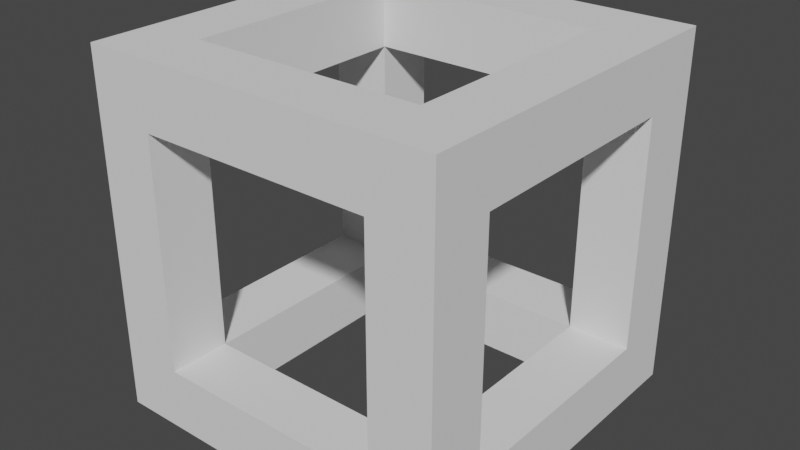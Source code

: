 # Source: box.blend  (saved by Blender 2.90.8; exported with 4.5.12 LTS)
import bpy
from mathutils import Matrix  # noqa: F401  (used for matrix-valued properties, if any)

bpy.ops.wm.read_factory_settings(use_empty=True)
scene = bpy.context.scene
scene.name = 'Scene'

# ---- collections
col_collection = bpy.data.collections.new('Collection'); scene.collection.children.link(col_collection)

# ---- world
world_world = bpy.data.worlds.new('World'); scene.world = world_world
world_world.use_nodes = True; world_world.node_tree.nodes.clear()
_N = world_world.node_tree.nodes; _L = world_world.node_tree.links
n0 = _N.new('ShaderNodeOutputWorld'); n0.name = 'World Output'; n0.location = (300, 300)
n1 = _N.new('ShaderNodeBackground'); n1.name = 'Background'; n1.location = (10, 300)
n1.inputs[0].default_value = (0.05088, 0.05088, 0.05088, 1.0)
_L.new(n1.outputs[0], n0.inputs[0])
n0.is_active_output = True
world_world.color = (0.05088, 0.05088, 0.05088)
world_world.use_sun_shadow = False
world_world.sun_shadow_jitter_overblur = 0.0

# ---- meshes
me_cube_001 = bpy.data.meshes.new('Cube.001')
me_cube_001.from_pydata([(-2.0, -2.0, -2.0), (-2.0, -2.0, 2.0), (-2.0, 2.0, -2.0), (-2.0, 2.0, 2.0), (2.0, -2.0, -2.0), (2.0, -2.0, 2.0), (2.0, 2.0, -2.0), (2.0, 2.0, 2.0), (1.306, 2.0, -2.0), (1.306, 2.0, 2.0), (1.306, -2.0, -2.0), (1.306, -2.0, 2.0), (-1.3, 2.0, -2.0), (-1.3, -2.0, 2.0), (-1.3, 2.0, 2.0), (-1.3, -2.0, -2.0), (-2.0, -2.0, -1.307), (-2.0, 2.0, -1.307), (2.0, 2.0, -1.307), (2.0, -2.0, -1.307), (1.306, -2.0, -1.307), (1.306, 2.0, -1.307), (-1.3, 2.0, -1.307), (-1.3, -2.0, -1.307), (-2.0, -2.0, 1.288), (-2.0, 2.0, 1.288), (2.0, 2.0, 1.288), (2.0, -2.0, 1.288), (1.306, -2.0, 1.288), (1.306, 2.0, 1.288), (-1.3, 2.0, 1.288), (-1.3, -2.0, 1.288), (-2.0, 1.295, -2.0), (-2.0, 1.295, 2.0), (2.0, 1.295, -2.0), (2.0, 1.295, 2.0), (1.306, 1.295, 2.0), (1.306, 1.295, -2.0), (-1.3, 1.295, -2.0), (-1.3, 1.295, 2.0), (2.0, 1.295, -1.307), (-2.0, 1.295, -1.307), (2.0, 1.295, 1.288), (-2.0, 1.295, 1.288), (-2.0, -1.312, -2.0), (2.0, -1.312, 2.0), (1.306, -1.312, 2.0), (1.306, -1.312, -2.0), (-1.3, -1.312, -2.0), (-1.3, -1.312, 2.0), (2.0, -1.312, -1.307), (2.0, -1.312, 1.288), (-2.0, -1.312, 2.0), (2.0, -1.312, -2.0), (-2.0, -1.312, -1.307), (-2.0, -1.312, 1.288), (-1.3, 1.295, -1.315), (-1.3, 1.295, 1.284), (-1.3, -1.312, -1.315), (-1.3, -1.312, 1.284), (1.306, 1.295, 1.284), (1.306, 1.295, -1.315), (1.306, -1.312, 1.284), (1.306, -1.312, -1.315)], [], [(33, 25, 43), (9, 26, 29), (45, 27, 51), (13, 24, 31), (53, 10, 47), (52, 13, 49), (46, 5, 45), (47, 15, 48), (5, 28, 27), (14, 29, 30), (3, 30, 25), (48, 0, 44), (49, 11, 46), (11, 31, 28), (20, 15, 10), (17, 12, 2), (22, 8, 12), (19, 10, 4), (23, 0, 15), (50, 4, 53), (21, 6, 8), (41, 2, 32), (25, 22, 17), (27, 20, 19), (31, 16, 23), (51, 19, 50), (29, 18, 21), (43, 17, 41), (26, 40, 18), (54, 32, 44), (18, 34, 6), (14, 36, 9), (12, 32, 2), (8, 38, 12), (9, 35, 7), (3, 39, 14), (6, 37, 8), (7, 42, 26), (52, 43, 55), (1, 55, 24), (16, 44, 0), (24, 54, 16), (40, 53, 34), (58, 41, 54), (38, 44, 32), (41, 22, 56), (36, 45, 35), (33, 49, 39), (34, 47, 37), (35, 51, 42), (38, 58, 56), (38, 61, 56), (37, 63, 61), (48, 63, 58), (59, 46, 49), (23, 54, 58), (60, 46, 36), (63, 23, 20), (57, 36, 39), (50, 20, 63), (57, 49, 39), (40, 63, 50), (21, 40, 18), (22, 61, 21), (60, 30, 29), (43, 30, 25), (29, 42, 60), (62, 42, 51), (51, 28, 27), (31, 62, 28), (31, 55, 24), (43, 59, 55), (62, 50, 63), (62, 20, 28), (59, 23, 58), (59, 54, 55), (57, 41, 56), (57, 22, 30), (60, 21, 61), (60, 40, 42), (33, 3, 25), (9, 7, 26), (45, 5, 27), (13, 1, 24), (53, 4, 10), (52, 1, 13), (46, 11, 5), (47, 10, 15), (5, 11, 28), (14, 9, 29), (3, 14, 30), (48, 15, 0), (49, 13, 11), (11, 13, 31), (20, 23, 15), (17, 22, 12), (22, 21, 8), (19, 20, 10), (23, 16, 0), (50, 19, 4), (21, 18, 6), (41, 17, 2), (25, 30, 22), (27, 28, 20), (31, 24, 16), (51, 27, 19), (29, 26, 18), (43, 25, 17), (26, 42, 40), (54, 41, 32), (18, 40, 34), (14, 39, 36), (12, 38, 32), (8, 37, 38), (9, 36, 35), (3, 33, 39), (6, 34, 37), (7, 35, 42), (52, 33, 43), (1, 52, 55), (16, 54, 44), (24, 55, 54), (40, 50, 53), (58, 56, 41), (38, 48, 44), (41, 17, 22), (36, 46, 45), (33, 52, 49), (34, 53, 47), (35, 45, 51), (38, 48, 58), (38, 37, 61), (37, 47, 63), (48, 47, 63), (59, 62, 46), (23, 16, 54), (60, 62, 46), (63, 58, 23), (57, 60, 36), (50, 19, 20), (57, 59, 49), (40, 61, 63), (21, 61, 40), (22, 56, 61), (60, 57, 30), (43, 57, 30), (29, 26, 42), (62, 60, 42), (51, 62, 28), (31, 59, 62), (31, 59, 55), (43, 57, 59), (62, 51, 50), (62, 63, 20), (59, 31, 23), (59, 58, 54), (57, 43, 41), (57, 56, 22), (60, 29, 21), (60, 61, 40)])
_uv = me_cube_001.uv_layers.new(name='UVMap')
_uv.uv.foreach_set('vector', [0.7147, 0.5126, 0.7006, 0.5283, 0.7006, 0.5126, 0.7147, 0.4656, 0.7006, 0.4503, 0.7006, 0.4656, 0.7147, 0.5126, 0.7006, 0.5283, 0.7006, 0.5126, 0.7147, 0.4656, 0.7006, 0.4503, 0.7006, 0.4656, 0.6505, 0.5126, 0.6641, 0.5283, 0.6642, 0.5126, 0.6505, 0.5126, 0.6641, 0.5283, 0.6642, 0.5126, 0.7006, 0.5126, 0.7147, 0.5285, 0.7147, 0.5126, 0.6642, 0.5126, 0.7006, 0.5283, 0.7006, 0.5126, 0.7147, 0.5285, 0.7006, 0.5126, 0.7006, 0.5283, 0.7147, 0.5126, 0.7006, 0.4656, 0.7006, 0.5126, 0.7147, 0.5285, 0.7006, 0.5126, 0.7006, 0.5283, 0.7006, 0.5126, 0.7147, 0.5285, 0.7147, 0.5126, 0.6642, 0.5126, 0.7006, 0.5283, 0.7006, 0.5126, 0.7147, 0.5126, 0.7006, 0.4656, 0.7006, 0.5126, 0.6642, 0.5126, 0.6505, 0.4656, 0.6505, 0.5126, 0.6641, 0.5283, 0.6505, 0.5126, 0.6505, 0.5285, 0.6642, 0.5126, 0.6505, 0.4656, 0.6505, 0.5126, 0.6641, 0.5283, 0.6505, 0.5126, 0.6505, 0.5285, 0.6642, 0.4656, 0.6505, 0.4501, 0.6505, 0.4656, 0.6642, 0.5126, 0.6505, 0.5285, 0.6505, 0.5126, 0.6642, 0.4656, 0.6505, 0.4501, 0.6505, 0.4656, 0.6642, 0.5126, 0.6505, 0.5285, 0.6505, 0.5126, 0.7006, 0.5283, 0.6642, 0.5126, 0.6641, 0.5283, 0.7006, 0.5283, 0.6642, 0.5126, 0.6641, 0.5283, 0.7006, 0.4656, 0.6641, 0.4503, 0.6642, 0.4656, 0.7006, 0.5126, 0.6641, 0.5283, 0.6642, 0.5126, 0.7006, 0.4656, 0.6641, 0.4503, 0.6642, 0.4656, 0.7006, 0.5126, 0.6641, 0.5283, 0.6642, 0.5126, 0.7006, 0.4503, 0.6642, 0.4656, 0.6641, 0.4503, 0.6642, 0.4656, 0.6505, 0.5126, 0.6505, 0.4656, 0.6641, 0.4503, 0.6505, 0.4656, 0.6505, 0.4501, 0.6641, 0.4503, 0.7006, 0.4656, 0.7006, 0.4503, 0.7006, 0.4503, 0.7147, 0.4656, 0.7147, 0.4501, 0.6641, 0.4503, 0.7006, 0.4656, 0.7006, 0.4503, 0.7006, 0.4503, 0.7147, 0.4656, 0.7147, 0.4501, 0.6505, 0.4501, 0.6642, 0.4656, 0.6641, 0.4503, 0.6505, 0.4501, 0.6642, 0.4656, 0.6641, 0.4503, 0.7147, 0.4501, 0.7006, 0.4656, 0.7006, 0.4503, 0.7147, 0.4656, 0.7006, 0.5126, 0.7006, 0.4656, 0.7147, 0.4501, 0.7006, 0.4656, 0.7006, 0.4503, 0.6641, 0.4503, 0.6505, 0.4656, 0.6505, 0.4501, 0.7006, 0.4503, 0.6642, 0.4656, 0.6641, 0.4503, 0.6642, 0.4656, 0.6505, 0.5126, 0.6505, 0.4656, 0.7006, 0.5126, 0.7147, 0.4656, 0.7147, 0.5126, 0.7006, 0.4656, 0.7147, 0.5126, 0.7147, 0.4656, 0.0, 0.0, 0.0, 0.0, 0.0, 0.0, 0.7006, 0.4656, 0.7147, 0.5126, 0.7147, 0.4656, 0.6505, 0.4656, 0.6642, 0.5126, 0.6642, 0.4656, 0.6505, 0.4656, 0.6642, 0.5126, 0.6642, 0.4656, 0.7147, 0.4656, 0.7006, 0.5126, 0.7006, 0.4656, 0.7006, 0.4656, 0.7147, 0.5285, 0.7147, 0.4501, 0.7006, 0.4656, 0.6505, 0.4501, 0.7147, 0.4501, 0.6642, 0.4656, 0.6505, 0.5285, 0.6505, 0.4501, 0.7006, 0.5126, 0.6505, 0.5285, 0.7147, 0.5285, 0.7147, 0.5285, 0.6642, 0.5126, 0.7006, 0.5126, 0.0, 0.0, 0.0, 0.0, 0.0, 0.0, 0.6505, 0.4501, 0.6642, 0.5126, 0.6642, 0.4656, 0.6642, 0.5126, 0.7006, 0.5283, 0.6641, 0.5283, 0.7147, 0.4501, 0.6642, 0.4656, 0.7006, 0.4656, 0.0, 0.0, 0.0, 0.0, 0.0, 0.0, 0.7147, 0.4501, 0.7006, 0.5126, 0.7006, 0.4656, 0.6505, 0.4656, 0.6642, 0.5126, 0.6505, 0.5126, 0.0, 0.0, 0.0, 0.0, 0.0, 0.0, 0.7006, 0.4503, 0.6642, 0.4656, 0.6641, 0.4503, 0.6642, 0.4656, 0.7006, 0.4503, 0.6641, 0.4503, 0.0, 0.0, 0.0, 0.0, 0.0, 0.0, 0.0, 0.0, 0.0, 0.0, 0.0, 0.0, 0.6642, 0.5126, 0.6505, 0.4656, 0.6505, 0.5126, 0.0, 0.0, 0.0, 0.0, 0.0, 0.0, 0.7006, 0.5283, 0.6642, 0.5126, 0.6641, 0.5283, 0.0, 0.0, 0.0, 0.0, 0.0, 0.0, 0.7147, 0.4656, 0.7006, 0.5126, 0.7147, 0.5126, 0.7006, 0.4656, 0.7147, 0.5126, 0.7006, 0.5126, 0.7006, 0.4656, 0.7147, 0.5126, 0.7147, 0.4656, 0.7006, 0.5126, 0.7147, 0.4656, 0.7006, 0.4656, 0.7006, 0.5126, 0.7147, 0.4656, 0.7147, 0.5126, 0.7006, 0.5126, 0.7147, 0.4656, 0.7006, 0.4656, 0.7006, 0.5126, 0.7147, 0.4656, 0.7147, 0.5126, 0.7006, 0.4656, 0.7147, 0.5126, 0.7006, 0.5126, 0.7006, 0.4656, 0.7147, 0.5126, 0.7147, 0.4656, 0.7147, 0.5126, 0.7147, 0.5285, 0.7006, 0.5283, 0.7147, 0.4656, 0.7147, 0.4501, 0.7006, 0.4503, 0.7147, 0.5126, 0.7147, 0.5285, 0.7006, 0.5283, 0.7147, 0.4656, 0.7147, 0.4501, 0.7006, 0.4503, 0.6505, 0.5126, 0.6505, 0.5285, 0.6641, 0.5283, 0.6505, 0.5126, 0.6505, 0.5285, 0.6641, 0.5283, 0.7006, 0.5126, 0.7006, 0.5283, 0.7147, 0.5285, 0.6642, 0.5126, 0.6641, 0.5283, 0.7006, 0.5283, 0.7147, 0.5285, 0.7147, 0.5126, 0.7006, 0.5126, 0.7147, 0.5126, 0.7147, 0.4656, 0.7006, 0.4656, 0.7147, 0.5285, 0.7147, 0.5126, 0.7006, 0.5126, 0.7006, 0.5126, 0.7006, 0.5283, 0.7147, 0.5285, 0.6642, 0.5126, 0.6641, 0.5283, 0.7006, 0.5283, 0.7147, 0.5126, 0.7147, 0.4656, 0.7006, 0.4656, 0.6642, 0.5126, 0.6642, 0.4656, 0.6505, 0.4656, 0.6641, 0.5283, 0.6642, 0.5126, 0.6505, 0.5126, 0.6642, 0.5126, 0.6642, 0.4656, 0.6505, 0.4656, 0.6641, 0.5283, 0.6642, 0.5126, 0.6505, 0.5126, 0.6642, 0.4656, 0.6641, 0.4503, 0.6505, 0.4501, 0.6642, 0.5126, 0.6641, 0.5283, 0.6505, 0.5285, 0.6642, 0.4656, 0.6641, 0.4503, 0.6505, 0.4501, 0.6642, 0.5126, 0.6641, 0.5283, 0.6505, 0.5285, 0.7006, 0.5283, 0.7006, 0.5126, 0.6642, 0.5126, 0.7006, 0.5283, 0.7006, 0.5126, 0.6642, 0.5126, 0.7006, 0.4656, 0.7006, 0.4503, 0.6641, 0.4503, 0.7006, 0.5126, 0.7006, 0.5283, 0.6641, 0.5283, 0.7006, 0.4656, 0.7006, 0.4503, 0.6641, 0.4503, 0.7006, 0.5126, 0.7006, 0.5283, 0.6641, 0.5283, 0.7006, 0.4503, 0.7006, 0.4656, 0.6642, 0.4656, 0.6642, 0.4656, 0.6642, 0.5126, 0.6505, 0.5126, 0.6641, 0.4503, 0.6642, 0.4656, 0.6505, 0.4656, 0.6641, 0.4503, 0.6642, 0.4656, 0.7006, 0.4656, 0.7006, 0.4503, 0.7006, 0.4656, 0.7147, 0.4656, 0.6641, 0.4503, 0.6642, 0.4656, 0.7006, 0.4656, 0.7006, 0.4503, 0.7006, 0.4656, 0.7147, 0.4656, 0.6505, 0.4501, 0.6505, 0.4656, 0.6642, 0.4656, 0.6505, 0.4501, 0.6505, 0.4656, 0.6642, 0.4656, 0.7147, 0.4501, 0.7147, 0.4656, 0.7006, 0.4656, 0.7147, 0.4656, 0.7147, 0.5126, 0.7006, 0.5126, 0.7147, 0.4501, 0.7147, 0.4656, 0.7006, 0.4656, 0.6641, 0.4503, 0.6642, 0.4656, 0.6505, 0.4656, 0.7006, 0.4503, 0.7006, 0.4656, 0.6642, 0.4656, 0.6642, 0.4656, 0.6642, 0.5126, 0.6505, 0.5126, 0.7006, 0.5126, 0.7006, 0.4656, 0.7147, 0.4656, 0.7006, 0.4656, 0.7006, 0.5126, 0.7147, 0.5126, 0.0, 0.0, 0.0, 0.0, 0.0, 0.0, 0.7006, 0.4656, 0.7006, 0.5126, 0.7147, 0.5126, 0.6505, 0.4656, 0.6505, 0.5126, 0.6642, 0.5126, 0.6505, 0.4656, 0.6505, 0.5126, 0.6642, 0.5126, 0.7147, 0.4656, 0.7147, 0.5126, 0.7006, 0.5126, 0.7006, 0.4656, 0.7006, 0.5126, 0.7147, 0.5285, 0.7006, 0.4656, 0.6642, 0.4656, 0.6505, 0.4501, 0.6642, 0.4656, 0.6642, 0.5126, 0.6505, 0.5285, 0.7006, 0.5126, 0.6642, 0.5126, 0.6505, 0.5285, 0.7147, 0.5285, 0.6505, 0.5285, 0.6642, 0.5126, 0.0, 0.0, 0.0, 0.0, 0.0, 0.0, 0.6505, 0.4501, 0.6505, 0.5285, 0.6642, 0.5126, 0.6642, 0.5126, 0.7006, 0.5126, 0.7006, 0.5283, 0.7147, 0.4501, 0.6505, 0.4501, 0.6642, 0.4656, 0.0, 0.0, 0.0, 0.0, 0.0, 0.0, 0.7147, 0.4501, 0.7147, 0.5285, 0.7006, 0.5126, 0.6505, 0.4656, 0.6642, 0.4656, 0.6642, 0.5126, 0.0, 0.0, 0.0, 0.0, 0.0, 0.0, 0.7006, 0.4503, 0.7006, 0.4656, 0.6642, 0.4656, 0.6642, 0.4656, 0.7006, 0.4656, 0.7006, 0.4503, 0.0, 0.0, 0.0, 0.0, 0.0, 0.0, 0.0, 0.0, 0.0, 0.0, 0.0, 0.0, 0.6642, 0.5126, 0.6642, 0.4656, 0.6505, 0.4656, 0.0, 0.0, 0.0, 0.0, 0.0, 0.0, 0.7006, 0.5283, 0.7006, 0.5126, 0.6642, 0.5126, 0.0, 0.0, 0.0, 0.0, 0.0, 0.0, 0.7147, 0.4656, 0.7006, 0.4656, 0.7006, 0.5126, 0.7006, 0.4656, 0.7147, 0.4656, 0.7147, 0.5126, 0.7006, 0.4656, 0.7006, 0.5126, 0.7147, 0.5126, 0.7006, 0.5126, 0.7147, 0.5126, 0.7147, 0.4656, 0.7006, 0.5126, 0.7006, 0.4656, 0.7147, 0.4656, 0.7006, 0.5126, 0.7147, 0.5126, 0.7147, 0.4656, 0.7006, 0.5126, 0.7006, 0.4656, 0.7147, 0.4656, 0.7006, 0.4656, 0.7147, 0.4656, 0.7147, 0.5126, 0.7006, 0.4656, 0.7006, 0.5126, 0.7147, 0.5126])
me_cube_001.use_remesh_fix_poles = True
me_cube_001.use_remesh_preserve_attributes = False
me_cube_001.use_mirror_vertex_groups = False
me_cube_001.update()

# ---- objects
ob_cube_001 = bpy.data.objects.new('Cube.001', me_cube_001)

# ---- transforms, parenting, visibility, modifiers, constraints
ob_cube_001.location = (0.0, 0.0, 0.0)
ob_cube_001.lineart.crease_threshold = 0.0

# ---- collection membership
col_collection.objects.link(ob_cube_001)

# ---- scene / render settings (as saved in the file)
scene.frame_start = 1; scene.frame_end = 250; scene.frame_set(1)
scene.render.engine = 'BLENDER_EEVEE_NEXT'
scene.cycles.use_denoising = False
scene.cycles.samples = 128
scene.cycles.sampling_pattern = 'TABULATED_SOBOL'
scene.cycles.use_adaptive_sampling = False
scene.cycles.use_light_tree = False
scene.view_settings.view_transform = 'Filmic'
bpy.context.view_layer.update()

# ---- added for rendering (the .blend has no active camera and no usable light): camera, sun
cam_auto = bpy.data.cameras.new('AutoCamera')
cam_auto.lens = 50.0
cam_auto.sensor_width = 36.0
cam_auto.clip_end = 1000.0
ob_auto_camera = bpy.data.objects.new('AutoCamera', cam_auto)
scene.collection.objects.link(ob_auto_camera)
ob_auto_camera.location = (6.41014, -7.69217, 5.12812)
ob_auto_camera.rotation_euler = (1.09748, -7.21219e-08, 0.694738)
scene.camera = ob_auto_camera
light_auto_sun = bpy.data.lights.new('AutoSun', 'SUN')
light_auto_sun.energy = 3.0
light_auto_sun.angle = 0.0523599
ob_auto_sun = bpy.data.objects.new('AutoSun', light_auto_sun)
scene.collection.objects.link(ob_auto_sun)
ob_auto_sun.rotation_euler = (0.872665, 0.174533, 0.523599)
bpy.context.view_layer.update()
